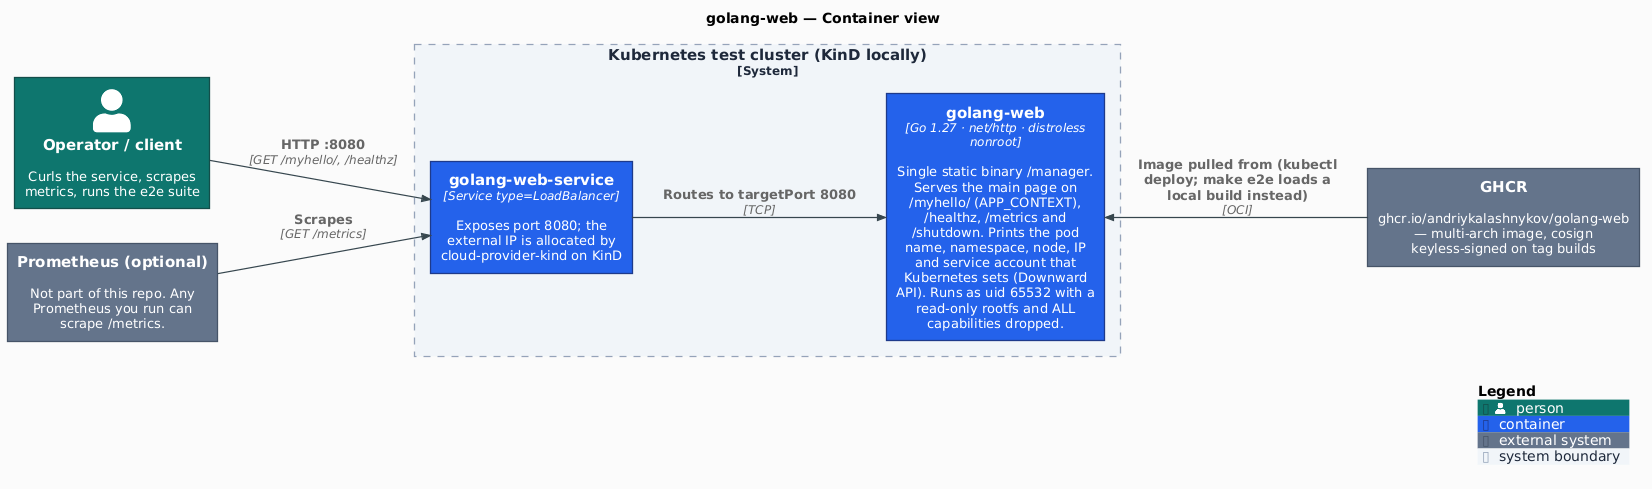

The diagram above was rendered by PlantUML. Its source (embedded in the PNG):
@startuml c4-container
' C4 Container diagram for golang-web.
' Pinned include — never `master`, which changes under us without warning.
!include https://raw.githubusercontent.com/plantuml-stdlib/C4-PlantUML/v2.14.0/C4_Container.puml

skinparam backgroundColor #FAFAFA
skinparam shadowing false
skinparam roundCorner 4
skinparam defaultFontName "Inter, Helvetica, Arial, sans-serif"
skinparam defaultFontSize 13
skinparam ArrowColor #37474F
skinparam ArrowThickness 1.2
skinparam rectangleBorderThickness 1.3

UpdateElementStyle("person",       $fontColor="#FFFFFF", $bgColor="#0F766E", $borderColor="#134E4A")
UpdateElementStyle("container",    $fontColor="#FFFFFF", $bgColor="#2563EB", $borderColor="#1E3A8A")
UpdateElementStyle("external_system", $fontColor="#FFFFFF", $bgColor="#64748B", $borderColor="#475569")
UpdateBoundaryStyle($bgColor="#F1F5F9", $borderColor="#94A3B8", $fontColor="#1E293B")

LAYOUT_LEFT_RIGHT()

title golang-web — Container view

Person(operator, "Operator / client", "Curls the service, scrapes metrics, runs the e2e suite")
System_Ext(prometheus, "Prometheus (optional)", "Not part of this repo. Any Prometheus you run can scrape /metrics.")

System_Boundary(cluster, "Kubernetes test cluster (KinD locally)") {
    Container(svc, "golang-web-service", "Service type=LoadBalancer", "Exposes port 8080; the external IP is allocated by cloud-provider-kind on KinD")
    Container(app, "golang-web", "Go 1.27 · net/http · distroless nonroot", "Single static binary /manager. Serves the main page on /myhello/ (APP_CONTEXT), /healthz, /metrics and /shutdown. Prints the pod name, namespace, node, IP and service account that Kubernetes sets (Downward API). Runs as uid 65532 with a read-only rootfs and ALL capabilities dropped.")
}

System_Ext(ghcr, "GHCR", "ghcr.io/andriykalashnykov/golang-web — multi-arch image, cosign keyless-signed on tag builds")

Rel(operator, svc, "HTTP :8080", "GET /myhello/, /healthz")
Rel(prometheus, svc, "Scrapes", "GET /metrics")
Rel(svc, app, "Routes to targetPort 8080", "TCP")
Rel_Back(app, ghcr, "Image pulled from (kubectl deploy; make e2e loads a local build instead)", "OCI")

SHOW_LEGEND()
@enduml